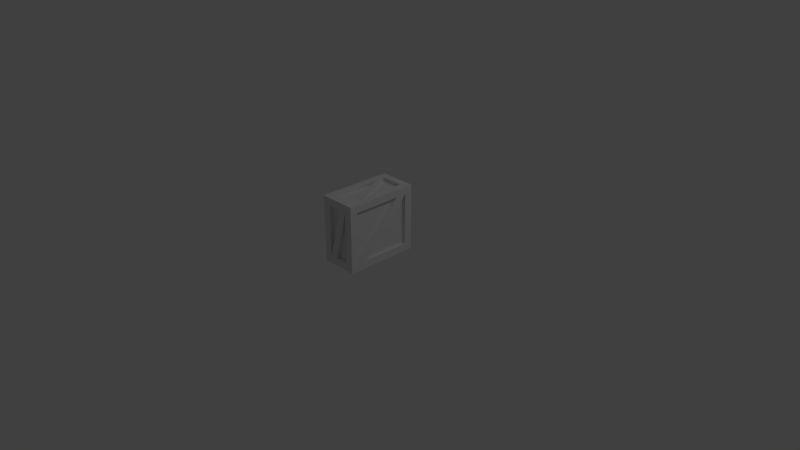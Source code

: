# Source: Box.blend  (saved by Blender 2.79.0; exported with 4.5.12 LTS)
import bpy
from mathutils import Matrix  # noqa: F401  (used for matrix-valued properties, if any)

bpy.ops.wm.read_factory_settings(use_empty=True)
scene = bpy.context.scene
scene.name = 'Scene'

# ---- collections
col_collection_1 = bpy.data.collections.new('Collection 1'); scene.collection.children.link(col_collection_1)

# ---- materials (node trees are filled in below, after node groups)
mat_material = bpy.data.materials.new('Material')
mat_material.alpha_threshold = 0.0
mat_material.use_transparent_shadow = False
mat_material.roughness = 0.5
mat_material.line_color = (0.0, 0.0, 0.0, 1.0)

# ---- material node trees

# ---- world
world_world = bpy.data.worlds.new('World'); scene.world = world_world
world_world.color = (0.05088, 0.05088, 0.05088)
world_world.use_sun_shadow = False
world_world.sun_shadow_jitter_overblur = 0.0
world_world.cycles.sampling_method = 'MANUAL'

# ---- cameras
cam_camera = bpy.data.cameras.new('Camera')
cam_camera.clip_end = 100.0
cam_camera.lens = 35.0
cam_camera.sensor_width = 32.0
cam_camera.sensor_height = 18.0
cam_camera.ortho_scale = 7.314
cam_camera.dof.focus_distance = 0.0
cam_camera.dof.aperture_fstop = 128.0

# ---- lights
light_lamp = bpy.data.lights.new('Lamp', 'POINT')
light_lamp.transmission_factor = 0.0
light_lamp.cutoff_distance = 30.0
light_lamp.energy = 100.0
light_lamp.shadow_buffer_clip_start = 1.001
light_lamp.shadow_soft_size = 0.1
light_lamp.shadow_maximum_resolution = 0.006
light_lamp.use_absolute_resolution = True

# ---- meshes
me_cube = bpy.data.meshes.new('Cube')
me_cube.from_pydata([(-0.25, -0.3963, -0.3186), (-0.25, -0.3963, 0.3763), (-0.25, 0.3963, -0.3186), (-0.25, 0.3963, 0.3763), (0.25, -0.3989, -0.3212), (0.25, -0.3989, 0.3789), (0.25, 0.3989, -0.3212), (0.25, 0.3989, 0.3789), (0.1524, 0.4024, 0.48), (0.1502, 0.4002, -0.4223), (0.1455, -0.5, -0.3178), (0.1455, -0.5, 0.3755), (-0.1502, 0.4002, -0.4223), (-0.1455, -0.5, -0.3178), (-0.1455, -0.5, 0.3755), (-0.1524, 0.4024, 0.48), (-0.1502, -0.4002, -0.4223), (-0.1524, -0.4024, 0.48), (0.1524, -0.4024, 0.48), (0.1502, -0.4002, -0.4223), (-0.1459, 0.5, 0.3759), (-0.1459, 0.5, -0.3182), (0.1459, 0.5, -0.3182), (0.1459, 0.5, 0.3759), (-0.25, -0.5, 0.48), (-0.25, 0.5, 0.48), (0.25, 0.5, 0.48), (0.25, -0.5, 0.48), (-0.25, 0.5, -0.4223), (-0.25, -0.5, -0.4223), (0.25, 0.5, -0.4223), (0.25, -0.5, -0.4223), (-0.1502, 0.4002, -0.3723), (-0.1502, -0.4002, -0.3723), (0.1502, 0.4002, -0.3723), (0.1502, -0.4002, -0.3723), (-0.2, 0.3963, -0.3186), (-0.2, -0.3963, -0.3186), (-0.2, -0.3963, 0.3763), (-0.2, 0.3963, 0.3763), (0.2, 0.3989, 0.3789), (0.2, 0.3989, -0.3212), (0.2, -0.3989, -0.3212), (0.2, -0.3989, 0.3789), (-0.1524, -0.4024, 0.43), (-0.1524, 0.4024, 0.43), (0.1524, 0.4024, 0.43), (0.1524, -0.4024, 0.43), (-0.1459, 0.45, 0.3759), (-0.1459, 0.45, -0.3182), (0.1459, 0.45, -0.3182), (0.1459, 0.45, 0.3759), (-0.1455, -0.45, -0.3178), (-0.1455, -0.45, 0.3755), (0.1455, -0.45, 0.3755), (0.1455, -0.45, -0.3178), (0.25, 0.2592, 0.3789), (-0.25, 0.2574, -0.3186), (-0.1524, 0.2817, 0.48), (0.1502, 0.2801, -0.4223), (0.1502, 0.2801, -0.3723), (-0.2, 0.2574, -0.3186), (0.2, 0.2592, 0.3789), (-0.1524, 0.2817, 0.43), (0.1524, -0.2998, 0.48), (-0.1502, -0.2982, -0.4223), (-0.1502, -0.2982, -0.3723), (0.1524, -0.2998, 0.43), (0.25, -0.2772, -0.3212), (-0.25, -0.2752, 0.3763), (-0.2, -0.2752, 0.3763), (0.2, -0.2772, -0.3212), (0.04365, -0.5, 0.3755), (0.04378, 0.5, -0.3182), (0.04378, 0.45, -0.3182), (0.04365, -0.45, 0.3755), (-0.04147, -0.5, -0.3178), (-0.04159, 0.5, 0.3759), (-0.04159, 0.45, 0.3759), (-0.04147, -0.45, -0.3178)], [], [(3, 2, 36, 39), (22, 30, 28, 21, 73), (17, 18, 47, 44), (12, 65, 16, 29, 28), (3, 69, 1, 24, 25), (7, 6, 30, 26), (4, 5, 27, 31), (1, 0, 29, 24), (10, 76, 13, 29, 31), (2, 3, 25, 28), (13, 14, 24, 29), (11, 10, 31, 27), (23, 22, 50, 51), (20, 21, 28, 25), (22, 23, 26, 30), (56, 5, 43, 62), (5, 56, 7, 26, 27), (17, 58, 15, 25, 24), (19, 31, 29, 16), (19, 59, 9, 30, 31), (37, 38, 61), (0, 1, 38, 37), (57, 2, 28, 29, 0), (6, 7, 40, 41), (5, 4, 42, 43), (6, 68, 4, 31, 30), (57, 0, 37, 61), (18, 17, 24, 27), (77, 23, 51, 78), (21, 20, 48, 49), (51, 50, 78), (14, 13, 52, 53), (10, 11, 54, 55), (40, 7, 68, 71), (36, 2, 69, 70), (39, 36, 70), (65, 9, 59, 16), (59, 19, 35, 60), (65, 12, 32, 66), (58, 17, 44, 63), (64, 8, 46, 67), (8, 64, 18, 27, 26), (42, 4, 56, 62), (33, 16, 59, 60), (7, 56, 4, 68), (49, 48, 74), (2, 57, 1, 69), (34, 9, 65, 66), (11, 72, 13, 76), (41, 40, 71), (48, 20, 73, 74), (55, 54, 79), (12, 9, 34, 32), (8, 15, 45, 46), (76, 10, 55, 79), (52, 13, 72, 75), (73, 21, 49, 74), (19, 16, 33, 35), (53, 52, 75), (54, 11, 76, 79), (35, 33, 60), (32, 34, 66), (46, 45, 67), (43, 42, 62), (44, 47, 63), (38, 1, 57, 61), (45, 15, 64, 67), (58, 18, 64, 15), (47, 18, 58, 63), (22, 73, 20, 77), (50, 22, 77, 78), (72, 14, 53, 75), (69, 3, 39, 70), (26, 25, 15, 8), (14, 72, 11, 27, 24), (68, 6, 41, 71), (12, 28, 30, 9), (26, 23, 77, 20, 25)])
_k = set([(13, 52)])
me_cube.attributes.new('sharp_edge', 'BOOLEAN', 'EDGE').data.foreach_set('value', [ (min(e.vertices), max(e.vertices)) in _k for e in me_cube.edges])
_uv = me_cube.uv_layers.new(name='UVMap')
_uv.uv.foreach_set('vector', [0.418, 0.03575, 0.418, 0.324, 0.3973, 0.324, 0.3973, 0.03575, 0.6009, 0.7176, 0.644, 0.7608, 0.4366, 0.7608, 0.4798, 0.7176, 0.5585, 0.7176, 0.4416, 0.9701, 0.4416, 0.8436, 0.4624, 0.8436, 0.4624, 0.9701, 0.3808, 0.8244, 0.09644, 0.8213, 0.05067, 0.8204, 0.009119, 0.7784, 0.4215, 0.7841, 0.3812, 0.4313, 0.1026, 0.4313, 0.0524, 0.4313, 0.009378, 0.3883, 0.4242, 0.3883, 0.3795, 0.7206, 0.3795, 0.4302, 0.4215, 0.3883, 0.4215, 0.7626, 0.04862, 0.4302, 0.04862, 0.7206, 0.006682, 0.7626, 0.006682, 0.3883, 0.0524, 0.4313, 0.0524, 0.7195, 0.009378, 0.7626, 0.009378, 0.3883, 0.4824, 0.7174, 0.56, 0.7174, 0.6031, 0.7174, 0.6465, 0.7608, 0.4391, 0.7608, 0.3812, 0.7195, 0.3812, 0.4313, 0.4242, 0.3883, 0.4242, 0.7626, 0.6031, 0.7174, 0.6031, 0.4298, 0.6465, 0.3865, 0.6465, 0.7608, 0.4824, 0.4298, 0.4824, 0.7174, 0.4391, 0.7608, 0.4391, 0.3865, 0.446, 0.3328, 0.446, 0.04482, 0.4667, 0.04482, 0.4667, 0.3328, 0.4798, 0.4297, 0.4798, 0.7176, 0.4366, 0.7608, 0.4366, 0.3865, 0.6009, 0.7176, 0.6009, 0.4297, 0.644, 0.3865, 0.644, 0.7608, 0.3104, 0.3718, 0.03745, 0.3718, 0.03745, 0.3511, 0.3104, 0.3511, 0.04862, 0.7206, 0.3216, 0.7206, 0.3795, 0.7206, 0.4215, 0.7626, 0.006682, 0.7626, 0.04935, 0.9495, 0.3329, 0.9494, 0.383, 0.9496, 0.4234, 0.9899, 0.008678, 0.9899, 0.04994, 0.9481, 0.007946, 0.9895, 0.009119, 0.7784, 0.05067, 0.8204, 0.04994, 0.9481, 0.3306, 0.9482, 0.3806, 0.9483, 0.4217, 0.9895, 0.007946, 0.9895, 0.03853, 0.3526, 0.03853, 0.06437, 0.3097, 0.3526, 0.01779, 0.3526, 0.01779, 0.06437, 0.03853, 0.06437, 0.03853, 0.3526, 0.3235, 0.7195, 0.3812, 0.7195, 0.4242, 0.7626, 0.009378, 0.7626, 0.0524, 0.7195, 0.4191, 0.03206, 0.4191, 0.3225, 0.3984, 0.3225, 0.3984, 0.03206, 0.01671, 0.3511, 0.01671, 0.06067, 0.03745, 0.06067, 0.03745, 0.3511, 0.3795, 0.4302, 0.09911, 0.4302, 0.04862, 0.4302, 0.006682, 0.3883, 0.4215, 0.3883, 0.3097, 0.3733, 0.03853, 0.3733, 0.03853, 0.3526, 0.3097, 0.3526, 0.04956, 0.821, 0.04935, 0.9495, 0.008678, 0.9899, 0.008907, 0.7802, 0.5445, 0.3535, 0.4667, 0.3535, 0.4667, 0.3328, 0.5445, 0.3328, 0.6485, 0.03394, 0.6485, 0.3219, 0.6278, 0.3219, 0.6278, 0.03394, 0.4667, 0.3328, 0.4667, 0.04482, 0.5445, 0.3328, 0.447, 0.3341, 0.447, 0.04651, 0.4678, 0.04651, 0.4678, 0.3341, 0.6493, 0.03566, 0.6493, 0.3232, 0.6285, 0.3232, 0.6285, 0.03566, 0.3984, 0.3225, 0.3835, 0.3369, 0.1031, 0.04646, 0.118, 0.03206, 0.3973, 0.324, 0.3824, 0.3384, 0.1038, 0.05016, 0.1188, 0.03575, 0.3973, 0.03575, 0.3973, 0.324, 0.1188, 0.03575, 0.5131, 0.8251, 0.8028, 0.9497, 0.753, 0.9497, 0.4708, 0.8251, 0.7446, 0.9894, 0.4624, 0.9894, 0.4624, 0.9687, 0.7446, 0.9687, 0.5213, 0.7853, 0.811, 0.7853, 0.811, 0.806, 0.5213, 0.806, 0.7461, 0.9908, 0.4624, 0.9908, 0.4624, 0.9701, 0.7461, 0.9701, 0.5216, 0.7849, 0.8129, 0.7849, 0.8129, 0.8057, 0.5216, 0.8057, 0.3824, 0.8238, 0.09558, 0.8217, 0.04956, 0.821, 0.008907, 0.7802, 0.4222, 0.7841, 0.03745, 0.06067, 0.05256, 0.04646, 0.3256, 0.3369, 0.3104, 0.3511, 0.4624, 0.8441, 0.4708, 0.8251, 0.753, 0.9497, 0.7446, 0.9687, 0.3835, 0.3369, 0.3256, 0.3369, 0.05256, 0.04646, 0.1031, 0.04646, 0.6278, 0.03394, 0.6278, 0.3219, 0.5491, 0.03394, 0.3824, 0.3384, 0.3248, 0.3384, 0.05364, 0.05016, 0.1038, 0.05016, 0.811, 0.9306, 0.8028, 0.9497, 0.5131, 0.8251, 0.5213, 0.806, 0.6085, 0.3286, 0.5662, 0.3286, 0.4878, 0.04106, 0.5309, 0.04106, 0.3984, 0.03206, 0.3984, 0.3225, 0.118, 0.03206, 0.6278, 0.3219, 0.6078, 0.3273, 0.5291, 0.03941, 0.5491, 0.03394, 0.6285, 0.03566, 0.6285, 0.3232, 0.551, 0.03566, 0.8318, 0.806, 0.8318, 0.9306, 0.811, 0.9306, 0.811, 0.806, 0.8337, 0.8057, 0.8337, 0.9321, 0.8129, 0.9321, 0.8129, 0.8057, 0.551, 0.01492, 0.6285, 0.01492, 0.6285, 0.03566, 0.551, 0.03566, 0.4678, 0.04651, 0.4878, 0.04106, 0.5662, 0.3286, 0.5462, 0.3341, 0.5491, 0.0132, 0.6278, 0.0132, 0.6278, 0.03394, 0.5491, 0.03394, 0.4417, 0.9687, 0.4417, 0.8441, 0.4624, 0.8441, 0.4624, 0.9687, 0.4678, 0.3341, 0.4678, 0.04651, 0.5462, 0.3341, 0.6285, 0.3232, 0.6085, 0.3286, 0.5309, 0.04106, 0.551, 0.03566, 0.4624, 0.9687, 0.4624, 0.8441, 0.7446, 0.9687, 0.811, 0.806, 0.811, 0.9306, 0.5213, 0.806, 0.8129, 0.8057, 0.8129, 0.9321, 0.5216, 0.8057, 0.03745, 0.3511, 0.03745, 0.06067, 0.3104, 0.3511, 0.4624, 0.9701, 0.4624, 0.8436, 0.7461, 0.9701, 0.03853, 0.06437, 0.05364, 0.05016, 0.3248, 0.3384, 0.3097, 0.3526, 0.8129, 0.9321, 0.8047, 0.9511, 0.5134, 0.8247, 0.5216, 0.8057, 0.7546, 0.9511, 0.4708, 0.8247, 0.5134, 0.8247, 0.8047, 0.9511, 0.4624, 0.8436, 0.4708, 0.8247, 0.7546, 0.9511, 0.7461, 0.9701, 0.4867, 0.03941, 0.5291, 0.03941, 0.6078, 0.3273, 0.5645, 0.3273, 0.4667, 0.04482, 0.4867, 0.03941, 0.5645, 0.3273, 0.5445, 0.3328, 0.5462, 0.3548, 0.4678, 0.3548, 0.4678, 0.3341, 0.5462, 0.3341, 0.1188, 0.01501, 0.3973, 0.01501, 0.3973, 0.03575, 0.1188, 0.03575, 0.4222, 0.7841, 0.4234, 0.9899, 0.383, 0.9496, 0.3824, 0.8238, 0.6031, 0.4298, 0.5247, 0.4298, 0.4824, 0.4298, 0.4391, 0.3865, 0.6465, 0.3865, 0.118, 0.01132, 0.3984, 0.01132, 0.3984, 0.03206, 0.118, 0.03206, 0.3808, 0.8244, 0.4215, 0.7841, 0.4217, 0.9895, 0.3806, 0.9483, 0.644, 0.3865, 0.6009, 0.4297, 0.5231, 0.4297, 0.4798, 0.4297, 0.4366, 0.3865])
me_cube.materials.append(mat_material)
me_cube.use_remesh_preserve_volume = False
me_cube.use_remesh_preserve_attributes = False
me_cube.use_mirror_vertex_groups = False
me_cube.update()

# ---- objects
ob_cube = bpy.data.objects.new('Cube', me_cube)
ob_lamp = bpy.data.objects.new('Lamp', light_lamp)
ob_camera = bpy.data.objects.new('Camera', cam_camera)

# ---- transforms, parenting, visibility, modifiers, constraints
ob_cube.location = (0.0, 0.0, 0.42)
ob_cube.lock_rotations_4d = False
ob_cube.empty_display_type = 'ARROWS'
ob_cube.lineart.crease_threshold = 0.0
ob_lamp.location = (4.076, 1.005, 5.904)
ob_lamp.rotation_euler = (0.6503, 0.05522, 1.866)
ob_lamp.lock_rotations_4d = False
ob_lamp.empty_display_type = 'ARROWS'
ob_lamp.color = (0.0, 0.0, 0.0, 0.0)
ob_lamp.lineart.crease_threshold = 0.0
ob_camera.location = (7.481, -6.508, 5.344)
ob_camera.rotation_euler = (1.109, 0.0, 0.8149)
ob_camera.lock_rotations_4d = False
ob_camera.empty_display_type = 'ARROWS'
ob_camera.color = (0.0, 0.0, 0.0, 0.0)
ob_camera.display_type = 'WIRE'
ob_camera.lineart.crease_threshold = 0.0

# ---- collection membership
col_collection_1.objects.link(ob_cube)
col_collection_1.objects.link(ob_lamp)
col_collection_1.objects.link(ob_camera)

# ---- scene / render settings (as saved in the file)
scene.camera = ob_camera
scene.frame_start = 1; scene.frame_end = 250; scene.frame_set(1)
scene.render.engine = 'BLENDER_EEVEE_NEXT'
scene.render.resolution_percentage = 50
scene.render.dither_intensity = 0.0
scene.cycles.use_denoising = False
scene.cycles.samples = 128
scene.cycles.sampling_pattern = 'TABULATED_SOBOL'
scene.cycles.use_adaptive_sampling = False
scene.cycles.use_light_tree = False
scene.cycles.blur_glossy = 0.0
scene.cycles.sample_clamp_indirect = 0.0
scene.view_settings.view_transform = 'Standard'
bpy.context.view_layer.update()
